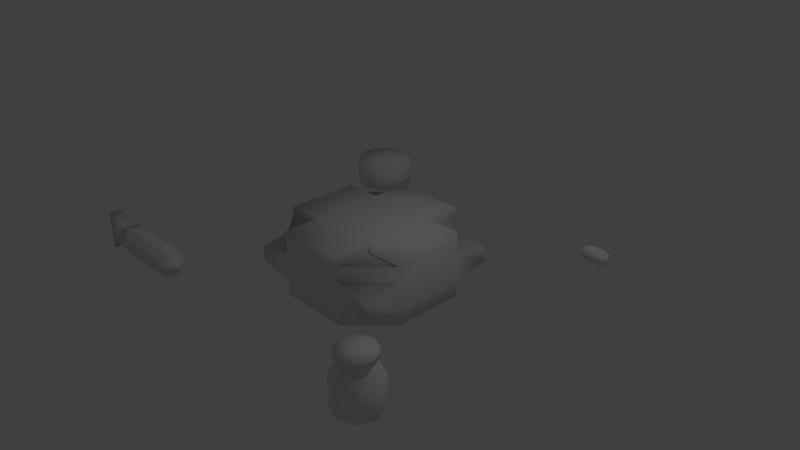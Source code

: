 # Source: Medical.blend  (saved by Blender 2.76.0; exported with 4.5.12 LTS)
import bpy
from mathutils import Matrix  # noqa: F401  (used for matrix-valued properties, if any)

bpy.ops.wm.read_factory_settings(use_empty=True)
scene = bpy.context.scene
scene.name = 'Scene'

# ---- collections
col_collection_1 = bpy.data.collections.new('Collection 1'); scene.collection.children.link(col_collection_1)
col_collection_2 = bpy.data.collections.new('Collection 2'); scene.collection.children.link(col_collection_2)
col_collection_3 = bpy.data.collections.new('Collection 3'); scene.collection.children.link(col_collection_3)
col_collection_11 = bpy.data.collections.new('Collection 11'); scene.collection.children.link(col_collection_11)
col_collection_12 = bpy.data.collections.new('Collection 12'); scene.collection.children.link(col_collection_12)

# ---- materials (node trees are filled in below, after node groups)
mat_medicbox = bpy.data.materials.new('MedicBox')
mat_medicbox.alpha_threshold = 0.0
mat_medicbox.use_transparent_shadow = False
mat_medicbox.roughness = 0.5
mat_medicbox.specular_intensity = 0.0
mat_medicbox.line_color = (0.0, 0.0, 0.0, 1.0)
mat_gauze = bpy.data.materials.new('Gauze')
mat_gauze.alpha_threshold = 0.0
mat_gauze.use_transparent_shadow = False
mat_gauze.roughness = 0.5
mat_gauze.specular_intensity = 0.0
mat_gauze.line_color = (0.0, 0.0, 0.0, 1.0)
mat_pillbottle = bpy.data.materials.new('PillBottle')
mat_pillbottle.alpha_threshold = 0.0
mat_pillbottle.use_transparent_shadow = False
mat_pillbottle.roughness = 0.5
mat_pillbottle.specular_intensity = 0.0
mat_pillbottle.line_color = (0.0, 0.0, 0.0, 1.0)
mat_syringe = bpy.data.materials.new('Syringe')
mat_syringe.alpha_threshold = 0.0
mat_syringe.use_transparent_shadow = False
mat_syringe.roughness = 0.5
mat_syringe.specular_intensity = 0.0
mat_syringe.line_color = (0.0, 0.0, 0.0, 1.0)
mat_pill = bpy.data.materials.new('Pill')
mat_pill.alpha_threshold = 0.0
mat_pill.use_transparent_shadow = False
mat_pill.roughness = 0.5
mat_pill.specular_intensity = 0.0
mat_pill.line_color = (0.0, 0.0, 0.0, 1.0)

# ---- material node trees

# ---- world
world_world = bpy.data.worlds.new('World'); scene.world = world_world
world_world.color = (0.05088, 0.05088, 0.05088)
world_world.use_sun_shadow = False
world_world.sun_shadow_jitter_overblur = 0.0
world_world.cycles.sampling_method = 'MANUAL'
world_world.cycles.sample_map_resolution = 256

# ---- cameras
cam_camera = bpy.data.cameras.new('Camera')
cam_camera.clip_end = 100.0
cam_camera.lens = 35.0
cam_camera.sensor_width = 32.0
cam_camera.sensor_height = 18.0
cam_camera.ortho_scale = 7.314
cam_camera.dof.focus_distance = 0.0
cam_camera.dof.aperture_fstop = 128.0

# ---- lights
light_lamp = bpy.data.lights.new('Lamp', 'POINT')
light_lamp.transmission_factor = 0.0
light_lamp.cutoff_distance = 30.0
light_lamp.energy = 100.0
light_lamp.shadow_buffer_clip_start = 1.001
light_lamp.shadow_soft_size = 0.1
light_lamp.shadow_maximum_resolution = 0.006
light_lamp.use_absolute_resolution = True
light_lamp.cycles.use_multiple_importance_sampling = False

# ---- meshes
me_medicalbox = bpy.data.meshes.new('MedicalBox')
me_medicalbox.from_pydata([(-1.0, -0.5, -0.2), (1.0, -0.5, -0.2), (-1.0, 0.5, -0.2), (1.0, 0.5, -0.2), (0.5, 1.0, 0.4), (-0.5, -1.0, -0.2), (0.5, -1.0, 0.4), (-0.5, 1.0, -0.2), (-1.0, 0.5, 0.2), (-1.0, -0.5, -0.4), (0.5, -1.0, -0.2), (0.5, -0.5, 0.4), (-0.5, 0.5, 0.4), (0.5, 0.5, 0.4), (-0.5, 1.0, 0.4), (-0.5, -0.5, 0.4), (0.5, 1.0, -0.2), (-0.5, -1.0, 0.4), (1.0, -0.5, 0.2), (1.0, 0.5, 0.4), (0.5, -1.0, 0.2), (1.0, 0.5, 0.2), (-1.0, 0.5, 0.4), (1.0, -0.5, 0.4), (-1.0, -0.5, 0.4), (1.0, -0.5, -0.4), (-1.0, 0.5, -0.4), (1.0, 0.5, -0.4), (-0.5, -1.0, -0.4), (-0.5, 1.0, -0.4), (-0.5, 0.5, -0.4), (0.5, -1.0, -0.4), (0.5, 1.0, -0.4), (-0.5, -0.5, -0.4), (0.5, 0.5, -0.4), (0.5, -0.5, -0.4), (0.5, 1.0, 0.2), (-0.5, 1.0, 0.2), (-1.0, -0.5, 0.2), (-0.5, -1.0, 0.2), (1.0, -1.0, -0.1), (-1.0, 1.0, 0.1), (1.0, -1.0, 0.1), (-1.0, -1.0, -0.1), (0.5, -0.5, 0.5), (-1.0, -1.0, 0.1), (-1.0, 1.0, -0.1), (1.0, 1.0, 0.1), (1.0, 1.0, -0.1), (1.0, -0.5, 0.5), (-0.5, 0.5, 0.5), (-0.5, 1.0, 0.5), (-1.0, 0.5, 0.5), (-0.5, -0.5, 0.5), (0.5, -1.0, 0.5), (0.5, 0.5, 0.5), (-0.5, -1.0, 0.5), (1.0, 0.5, 0.5), (0.5, 1.0, 0.5), (-1.0, -0.5, 0.5)], [], [(21, 36, 4, 19), (18, 21, 19, 23), (20, 18, 23, 6), (5, 10, 20, 39), (10, 5, 28, 31), (0, 2, 26, 9), (16, 3, 27, 32), (3, 1, 25, 27), (1, 10, 31, 25), (37, 8, 22, 14), (2, 7, 29, 26), (7, 16, 32, 29), (36, 37, 14, 4), (38, 39, 17, 24), (6, 23, 11), (14, 12, 50, 51), (13, 19, 4), (15, 17, 56, 53), (5, 0, 9, 28), (4, 14, 51, 58), (24, 17, 15), (24, 15, 53, 59), (17, 6, 54, 56), (22, 12, 14), (8, 38, 24, 22), (39, 20, 6, 17), (26, 29, 30), (33, 30, 34, 35), (28, 33, 35, 31), (9, 33, 28), (9, 26, 30, 33), (35, 34, 27, 25), (34, 32, 27), (30, 29, 32, 34), (31, 35, 25), (2, 0, 38, 8), (37, 7, 46, 41), (16, 7, 37, 36), (36, 21, 47), (53, 44, 55, 50), (1, 3, 21, 18), (56, 54, 44, 53), (1, 18, 42, 40), (10, 1, 40), (59, 53, 50, 52), (20, 10, 40, 42), (18, 20, 42), (44, 49, 57, 55), (50, 55, 58, 51), (0, 5, 43), (38, 0, 43, 45), (39, 38, 45), (5, 39, 45, 43), (2, 8, 41, 46), (8, 37, 41), (7, 2, 46), (21, 3, 48, 47), (3, 16, 48), (16, 36, 47, 48), (23, 19, 57, 49), (19, 13, 55, 57), (11, 23, 49, 44), (6, 11, 44, 54), (13, 4, 58, 55), (22, 24, 59, 52), (12, 22, 52, 50)])
me_medicalbox.polygons.foreach_set('use_smooth', [True] * 66)
_uv = me_medicalbox.uv_layers.new(name='UVMap')
_uv.uv.foreach_set('vector', [0.7281, 0.224, 0.8173, 0.2244, 0.8176, 0.2704, 0.7275, 0.2694, 0.5904, 0.2237, 0.7281, 0.224, 0.7275, 0.2694, 0.5901, 0.2687, 0.5012, 0.2214, 0.5904, 0.2237, 0.5901, 0.2687, 0.5005, 0.2666, 0.3647, 0.1205, 0.5025, 0.121, 0.5012, 0.2214, 0.3633, 0.2208, 0.5025, 0.121, 0.3647, 0.1205, 0.3654, 0.07523, 0.5028, 0.07601, 0.2755, 0.1183, 0.1378, 0.1195, 0.1381, 0.07323, 0.2758, 0.07322, 0.8178, 0.1251, 0.7295, 0.1236, 0.7297, 0.07886, 0.8185, 0.08115, 0.7295, 0.1236, 0.5917, 0.1234, 0.5924, 0.0781, 0.7297, 0.07886, 0.5917, 0.1234, 0.5025, 0.121, 0.5028, 0.07601, 0.5924, 0.0781, 0.05046, 0.2187, 0.137, 0.2189, 0.1366, 0.263, 0.05009, 0.2594, 0.1378, 0.1195, 0.05081, 0.1192, 0.05051, 0.07514, 0.1381, 0.07323, 0.9484, 0.1274, 0.8178, 0.1251, 0.8185, 0.08115, 0.9486, 0.08466, 0.8173, 0.2244, 0.9491, 0.2163, 0.9499, 0.2634, 0.8176, 0.2704, 0.2742, 0.2186, 0.3633, 0.2208, 0.3631, 0.2659, 0.2735, 0.2637, 0.5005, 0.2666, 0.5901, 0.2687, 0.5447, 0.3473, 0.1747, 0.933, 0.1203, 0.8684, 0.1338, 0.8529, 0.1816, 0.9167, 0.7723, 0.3499, 0.7275, 0.2694, 0.8176, 0.2704, 0.09566, 0.6111, 0.1607, 0.5046, 0.1709, 0.5183, 0.1171, 0.6304, 0.3647, 0.1205, 0.2755, 0.1183, 0.2758, 0.07322, 0.3654, 0.07523, 0.3122, 0.933, 0.1747, 0.933, 0.1816, 0.9167, 0.302, 0.9193, 0.2735, 0.2637, 0.3631, 0.2659, 0.3177, 0.3444, 0.006728, 0.6876, 0.09566, 0.6111, 0.1171, 0.6304, 0.02741, 0.6953, 0.1607, 0.5046, 0.2982, 0.5046, 0.2913, 0.5209, 0.1709, 0.5183, 0.1366, 0.263, 0.09235, 0.3381, 0.05009, 0.2594, 0.137, 0.2189, 0.2742, 0.2186, 0.2735, 0.2637, 0.1366, 0.263, 0.3633, 0.2208, 0.5012, 0.2214, 0.5005, 0.2666, 0.3631, 0.2659, 0.8118, 0.5689, 0.9126, 0.6697, 0.8118, 0.6697, 0.6101, 0.6697, 0.8118, 0.6697, 0.8118, 0.8714, 0.6101, 0.8714, 0.5093, 0.6697, 0.6101, 0.6697, 0.6101, 0.8714, 0.5093, 0.8714, 0.6101, 0.5689, 0.6101, 0.6697, 0.5093, 0.6697, 0.6101, 0.5689, 0.8118, 0.5689, 0.8118, 0.6697, 0.6101, 0.6697, 0.6101, 0.8714, 0.8118, 0.8714, 0.8118, 0.9722, 0.6101, 0.9722, 0.8118, 0.8714, 0.9126, 0.8714, 0.8118, 0.9722, 0.8118, 0.6697, 0.9126, 0.6697, 0.9126, 0.8714, 0.8118, 0.8714, 0.5093, 0.8714, 0.6101, 0.8714, 0.6101, 0.9722, 0.1378, 0.1195, 0.2755, 0.1183, 0.2742, 0.2186, 0.137, 0.2189, 0.05046, 0.2187, 0.05081, 0.1192, 0.09529, 0.1575, 0.09195, 0.1801, 0.8178, 0.1251, 0.9484, 0.1274, 0.9491, 0.2163, 0.8173, 0.2244, 0.8173, 0.2244, 0.7281, 0.224, 0.7717, 0.1853, 0.1171, 0.6304, 0.3391, 0.5847, 0.3558, 0.8072, 0.1338, 0.8529, 0.5917, 0.1234, 0.7295, 0.1236, 0.7281, 0.224, 0.5904, 0.2237, 0.1709, 0.5183, 0.2913, 0.5209, 0.3391, 0.5847, 0.1171, 0.6304, 0.5917, 0.1234, 0.5904, 0.2237, 0.5448, 0.1835, 0.5481, 0.1612, 0.5025, 0.121, 0.5917, 0.1234, 0.5481, 0.1612, 0.02741, 0.6953, 0.1171, 0.6304, 0.1338, 0.8529, 0.05449, 0.8162, 0.5012, 0.2214, 0.5025, 0.121, 0.5481, 0.1612, 0.5448, 0.1835, 0.5904, 0.2237, 0.5012, 0.2214, 0.5448, 0.1835, 0.3391, 0.5847, 0.4184, 0.6214, 0.4455, 0.7423, 0.3558, 0.8072, 0.1338, 0.8529, 0.3558, 0.8072, 0.302, 0.9193, 0.1816, 0.9167, 0.2755, 0.1183, 0.3647, 0.1205, 0.3211, 0.1584, 0.2742, 0.2186, 0.2755, 0.1183, 0.3211, 0.1584, 0.3177, 0.1807, 0.3633, 0.2208, 0.2742, 0.2186, 0.3177, 0.1807, 0.3647, 0.1205, 0.3633, 0.2208, 0.3177, 0.1807, 0.3211, 0.1584, 0.1378, 0.1195, 0.137, 0.2189, 0.09195, 0.1801, 0.09529, 0.1575, 0.137, 0.2189, 0.05046, 0.2187, 0.09195, 0.1801, 0.05081, 0.1192, 0.1378, 0.1195, 0.09529, 0.1575, 0.7281, 0.224, 0.7295, 0.1236, 0.775, 0.1631, 0.7717, 0.1853, 0.7295, 0.1236, 0.8178, 0.1251, 0.775, 0.1631, 0.8178, 0.1251, 0.8173, 0.2244, 0.7717, 0.1853, 0.775, 0.1631, 0.4299, 0.6116, 0.4662, 0.75, 0.4455, 0.7423, 0.4184, 0.6214, 0.4662, 0.75, 0.3773, 0.8265, 0.3558, 0.8072, 0.4455, 0.7423, 0.3527, 0.5692, 0.4299, 0.6116, 0.4184, 0.6214, 0.3391, 0.5847, 0.2982, 0.5046, 0.3527, 0.5692, 0.3391, 0.5847, 0.2913, 0.5209, 0.3773, 0.8265, 0.3122, 0.933, 0.302, 0.9193, 0.3558, 0.8072, 0.04299, 0.826, 0.006728, 0.6876, 0.02741, 0.6953, 0.05449, 0.8162, 0.1203, 0.8684, 0.04299, 0.826, 0.05449, 0.8162, 0.1338, 0.8529])
me_medicalbox.materials.append(mat_medicbox)
me_medicalbox.use_remesh_preserve_volume = False
me_medicalbox.use_remesh_preserve_attributes = False
me_medicalbox.use_mirror_vertex_groups = False
me_medicalbox.update()
me_gauze = bpy.data.meshes.new('Gauze')
me_gauze.from_pydata([(0.4, 0.0, 0.0), (0.28, 0.28, 0.0), (0.0, 0.4, 0.0), (-0.28, 0.28, 0.0), (-0.4, 0.0, 0.0), (-0.28, -0.28, 0.0), (0.0, -0.4, 0.0), (0.28, -0.28, 0.0), (0.4, 0.0, 0.2), (0.28, 0.28, 0.2), (0.0, 0.4, 0.2), (-0.28, 0.28, 0.2), (-0.4, 0.0, 0.2), (-0.28, -0.28, 0.2), (0.0, -0.4, 0.2), (0.28, -0.28, 0.2), (0.4, 0.0, -0.2), (0.28, 0.28, -0.2), (0.0, 0.4, -0.2), (-0.28, 0.28, -0.2), (-0.4, 0.0, -0.2), (-0.28, -0.28, -0.2), (0.0, -0.4, -0.2), (0.28, -0.28, -0.2), (0.0, 0.0, -0.2), (0.0, 0.0, 0.2), (0.15, 0.39, 0.2), (0.3, 0.3, -0.2), (0.15, 0.39, -0.2), (0.3, 0.3, 0.2), (0.15, 0.39, 0.0), (0.3, 0.3, 0.0)], [], [(4, 12, 11, 3), (2, 10, 9, 1), (7, 15, 14, 6), (5, 13, 12, 4), (3, 11, 10, 2), (0, 8, 15, 7), (6, 14, 13, 5), (3, 19, 20, 4), (1, 17, 18, 2), (6, 22, 23, 7), (4, 20, 21, 5), (2, 18, 19, 3), (7, 23, 16, 0), (5, 21, 22, 6), (8, 29, 9), (9, 26, 30, 1), (31, 29, 8, 0), (1, 30, 28, 17), (0, 16, 27, 31), (18, 24, 19), (16, 24, 17), (23, 24, 16), (21, 24, 22), (19, 24, 20), (17, 24, 18), (22, 24, 23), (20, 24, 21), (9, 25, 8), (11, 25, 10), (13, 25, 12), (15, 25, 14), (10, 25, 9), (12, 25, 11), (14, 25, 13), (8, 25, 15), (17, 27, 16), (17, 28, 27), (29, 26, 9), (31, 30, 26, 29), (27, 28, 30, 31)])
me_gauze.polygons.foreach_set('use_smooth', [True] * 40)
_uv = me_gauze.uv_layers.new(name='UVMap')
_uv.uv.foreach_set('vector', [0.3444, 0.3217, 0.3444, 0.4147, 0.2463, 0.4147, 0.2463, 0.3217, 0.1482, 0.3217, 0.1482, 0.4147, 0.05008, 0.4147, 0.05008, 0.3217, 0.6388, 0.3217, 0.6388, 0.4147, 0.5407, 0.4147, 0.5407, 0.3217, 0.4425, 0.3217, 0.4425, 0.4147, 0.3444, 0.4147, 0.3444, 0.3217, 0.2463, 0.3217, 0.2463, 0.4147, 0.1482, 0.4147, 0.1482, 0.3217, 0.7369, 0.3217, 0.7369, 0.4147, 0.6388, 0.4147, 0.6388, 0.3217, 0.5407, 0.3217, 0.5407, 0.4147, 0.4425, 0.4147, 0.4425, 0.3217, 0.2463, 0.3217, 0.2463, 0.2286, 0.3444, 0.2286, 0.3444, 0.3217, 0.05008, 0.3217, 0.05008, 0.2286, 0.1482, 0.2286, 0.1482, 0.3217, 0.5407, 0.3217, 0.5407, 0.2286, 0.6388, 0.2286, 0.6388, 0.3217, 0.3444, 0.3217, 0.3444, 0.2286, 0.4425, 0.2286, 0.4425, 0.3217, 0.1482, 0.3217, 0.1482, 0.2286, 0.2463, 0.2286, 0.2463, 0.3217, 0.6388, 0.3217, 0.6388, 0.2286, 0.7369, 0.2286, 0.7369, 0.3217, 0.4425, 0.3217, 0.4425, 0.2286, 0.5407, 0.2286, 0.5407, 0.3217, 0.7216, 0.7401, 0.5972, 0.8715, 0.5917, 0.8563, 0.9499, 0.4147, 0.8951, 0.4147, 0.8951, 0.3217, 0.9499, 0.3217, 0.8387, 0.3217, 0.8387, 0.4147, 0.7369, 0.4147, 0.7369, 0.3217, 0.9499, 0.3217, 0.8951, 0.3217, 0.8951, 0.2286, 0.9499, 0.2286, 0.7369, 0.3217, 0.7369, 0.2286, 0.8387, 0.2286, 0.8387, 0.3217, 0.4174, 0.8509, 0.5142, 0.6434, 0.3012, 0.7209, 0.7216, 0.7401, 0.5142, 0.6434, 0.5917, 0.8563, 0.7271, 0.5659, 0.5142, 0.6434, 0.7216, 0.7401, 0.4367, 0.4304, 0.5142, 0.6434, 0.6109, 0.4359, 0.3012, 0.7209, 0.5142, 0.6434, 0.3067, 0.5466, 0.5917, 0.8563, 0.5142, 0.6434, 0.4174, 0.8509, 0.6109, 0.4359, 0.5142, 0.6434, 0.7271, 0.5659, 0.3067, 0.5466, 0.5142, 0.6434, 0.4367, 0.4304, 0.5917, 0.8563, 0.5142, 0.6434, 0.7216, 0.7401, 0.3012, 0.7209, 0.5142, 0.6434, 0.4174, 0.8509, 0.4367, 0.4304, 0.5142, 0.6434, 0.3067, 0.5466, 0.7271, 0.5659, 0.5142, 0.6434, 0.6109, 0.4359, 0.4174, 0.8509, 0.5142, 0.6434, 0.5917, 0.8563, 0.3067, 0.5466, 0.5142, 0.6434, 0.3012, 0.7209, 0.6109, 0.4359, 0.5142, 0.6434, 0.4367, 0.4304, 0.7216, 0.7401, 0.5142, 0.6434, 0.7271, 0.5659, 0.5917, 0.8563, 0.5972, 0.8715, 0.7216, 0.7401, 0.5917, 0.8563, 0.4976, 0.882, 0.5972, 0.8715, 0.5972, 0.8715, 0.4976, 0.882, 0.5917, 0.8563, 0.8387, 0.3217, 0.8951, 0.3217, 0.8951, 0.4147, 0.8387, 0.4147, 0.8387, 0.2286, 0.8951, 0.2286, 0.8951, 0.3217, 0.8387, 0.3217])
me_gauze.materials.append(mat_gauze)
me_gauze.use_remesh_preserve_volume = False
me_gauze.use_remesh_preserve_attributes = False
me_gauze.use_mirror_vertex_groups = False
me_gauze.update()
me_pillbottle = bpy.data.meshes.new('PillBottle')
me_pillbottle.from_pydata([(-0.3, 0.0, 0.0), (-0.3, 0.0, 0.2), (-0.3, 0.0, -0.2), (-0.2, 0.0, -0.3), (0.0, 0.0, -0.3), (-0.2, 0.0, 0.3), (-0.2, 0.0, 0.4), (-0.24, 0.0, 0.4), (-0.24, 0.0, 0.5), (-2.98e-08, 0.0, 0.5), (-0.2121, -0.2121, 0.0), (-0.2121, -0.2121, 0.2), (-0.2121, -0.2121, -0.2), (-0.1414, -0.1414, -0.3), (-0.1414, -0.1414, 0.3), (-0.1414, -0.1414, 0.4), (-0.1697, -0.1697, 0.4), (-0.1697, -0.1697, 0.5), (1.311e-08, -0.3, 0.0), (1.311e-08, -0.3, 0.2), (1.311e-08, -0.3, -0.2), (8.742e-09, -0.2, -0.3), (8.742e-09, -0.2, 0.3), (8.742e-09, -0.2, 0.4), (1.049e-08, -0.24, 0.4), (1.049e-08, -0.24, 0.5), (0.2121, -0.2121, 0.0), (0.2121, -0.2121, 0.2), (0.2121, -0.2121, -0.2), (0.1414, -0.1414, -0.3), (0.1414, -0.1414, 0.3), (0.1414, -0.1414, 0.4), (0.1697, -0.1697, 0.4), (0.1697, -0.1697, 0.5), (0.3, 2.623e-08, 0.0), (0.3, 2.623e-08, 0.2), (0.3, 2.623e-08, -0.2), (0.2, 1.748e-08, -0.3), (0.2, 1.748e-08, 0.3), (0.2, 1.748e-08, 0.4), (0.24, 2.098e-08, 0.4), (0.24, 2.098e-08, 0.5), (0.2121, 0.2121, 0.0), (0.2121, 0.2121, 0.2), (0.2121, 0.2121, -0.2), (0.1414, 0.1414, -0.3), (0.1414, 0.1414, 0.3), (0.1414, 0.1414, 0.4), (0.1697, 0.1697, 0.4), (0.1697, 0.1697, 0.5), (-3.577e-09, 0.3, 0.0), (-3.577e-09, 0.3, 0.2), (-3.577e-09, 0.3, -0.2), (-2.385e-09, 0.2, -0.3), (-2.385e-09, 0.2, 0.3), (-2.385e-09, 0.2, 0.4), (-2.862e-09, 0.24, 0.4), (-2.862e-09, 0.24, 0.5), (-0.2121, 0.2121, 0.0), (-0.2121, 0.2121, 0.2), (-0.2121, 0.2121, -0.2), (-0.1414, 0.1414, -0.3), (-0.1414, 0.1414, 0.3), (-0.1414, 0.1414, 0.4), (-0.1697, 0.1697, 0.4), (-0.1697, 0.1697, 0.5)], [], [(1, 0, 10, 11), (11, 10, 18, 19), (19, 18, 26, 27), (27, 26, 34, 35), (35, 34, 42, 43), (43, 42, 50, 51), (51, 50, 58, 59), (59, 58, 0, 1), (0, 2, 12, 10), (10, 12, 20, 18), (18, 20, 28, 26), (26, 28, 36, 34), (34, 36, 44, 42), (42, 44, 52, 50), (50, 52, 60, 58), (58, 60, 2, 0), (2, 3, 13, 12), (12, 13, 21, 20), (20, 21, 29, 28), (28, 29, 37, 36), (36, 37, 45, 44), (44, 45, 53, 52), (52, 53, 61, 60), (60, 61, 3, 2), (5, 1, 11, 14), (14, 11, 19, 22), (22, 19, 27, 30), (30, 27, 35, 38), (38, 35, 43, 46), (46, 43, 51, 54), (54, 51, 59, 62), (62, 59, 1, 5), (6, 5, 14, 15), (15, 14, 22, 23), (23, 22, 30, 31), (31, 30, 38, 39), (39, 38, 46, 47), (47, 46, 54, 55), (55, 54, 62, 63), (63, 62, 5, 6), (7, 6, 15, 16), (16, 15, 23, 24), (24, 23, 31, 32), (32, 31, 39, 40), (40, 39, 47, 48), (48, 47, 55, 56), (56, 55, 63, 64), (64, 63, 6, 7), (8, 7, 16, 17), (17, 16, 24, 25), (25, 24, 32, 33), (33, 32, 40, 41), (41, 40, 48, 49), (49, 48, 56, 57), (57, 56, 64, 65), (65, 64, 7, 8), (3, 4, 13), (13, 4, 21), (21, 4, 29), (29, 4, 37), (37, 4, 45), (45, 4, 53), (53, 4, 61), (61, 4, 3), (9, 8, 17), (9, 17, 25), (9, 25, 33), (9, 33, 41), (9, 41, 49), (9, 49, 57), (9, 57, 65), (9, 65, 8)])
me_pillbottle.polygons.foreach_set('use_smooth', [True] * 72)
_uv = me_pillbottle.uv_layers.new(name='UVMap')
_uv.uv.foreach_set('vector', [0.01957, 0.3386, 0.01961, 0.234, 0.1397, 0.234, 0.1397, 0.3386, 0.1397, 0.3386, 0.1397, 0.234, 0.2598, 0.2341, 0.2598, 0.3387, 0.2598, 0.3387, 0.2598, 0.2341, 0.3799, 0.2341, 0.3799, 0.3387, 0.3799, 0.3387, 0.3799, 0.2341, 0.5, 0.2342, 0.5, 0.3388, 0.5, 0.3388, 0.5, 0.2342, 0.6201, 0.2342, 0.6201, 0.3388, 0.6201, 0.3388, 0.6201, 0.2342, 0.7402, 0.2342, 0.7402, 0.3389, 0.7402, 0.3389, 0.7402, 0.2342, 0.8603, 0.2343, 0.8603, 0.3389, 0.8603, 0.3389, 0.8603, 0.2343, 0.9804, 0.2343, 0.9804, 0.3389, 0.01961, 0.234, 0.01964, 0.1294, 0.1397, 0.1294, 0.1397, 0.234, 0.1397, 0.234, 0.1397, 0.1294, 0.2598, 0.1295, 0.2598, 0.2341, 0.2598, 0.2341, 0.2598, 0.1295, 0.3799, 0.1295, 0.3799, 0.2341, 0.3799, 0.2341, 0.3799, 0.1295, 0.5, 0.1295, 0.5, 0.2342, 0.5, 0.2342, 0.5, 0.1295, 0.6201, 0.1296, 0.6201, 0.2342, 0.6201, 0.2342, 0.6201, 0.1296, 0.7402, 0.1296, 0.7402, 0.2342, 0.7402, 0.2342, 0.7402, 0.1296, 0.8603, 0.1297, 0.8603, 0.2343, 0.8603, 0.2343, 0.8603, 0.1297, 0.9804, 0.1297, 0.9804, 0.2343, 0.08949, 0.6958, 0.1632, 0.7293, 0.1653, 0.8078, 0.08949, 0.8363, 0.08949, 0.8363, 0.1653, 0.8078, 0.2223, 0.8619, 0.1888, 0.9356, 0.1888, 0.9356, 0.2223, 0.8619, 0.3008, 0.8598, 0.3292, 0.9356, 0.3292, 0.9356, 0.3008, 0.8598, 0.3548, 0.8028, 0.4285, 0.8363, 0.4285, 0.8363, 0.3548, 0.8028, 0.3527, 0.7243, 0.4285, 0.6958, 0.4285, 0.6958, 0.3527, 0.7243, 0.2957, 0.6703, 0.3292, 0.5965, 0.3292, 0.5965, 0.2957, 0.6703, 0.2172, 0.6724, 0.1888, 0.5965, 0.1888, 0.5965, 0.2172, 0.6724, 0.1632, 0.7293, 0.08949, 0.6958, 0.894, 0.4998, 0.9137, 0.5478, 0.8296, 0.5631, 0.8198, 0.4999, 0.8198, 0.4999, 0.8296, 0.5631, 0.7385, 0.5678, 0.7313, 0.4969, 0.7313, 0.4969, 0.7385, 0.5678, 0.6441, 0.5695, 0.6375, 0.4951, 0.6375, 0.4951, 0.6441, 0.5695, 0.5474, 0.5704, 0.5409, 0.494, 0.5409, 0.494, 0.5474, 0.5704, 0.4487, 0.5713, 0.4424, 0.4931, 0.4424, 0.4931, 0.4487, 0.5713, 0.3472, 0.5713, 0.3433, 0.4913, 0.3433, 0.4913, 0.3472, 0.5713, 0.2402, 0.5663, 0.2467, 0.4857, 0.2467, 0.4857, 0.2402, 0.5663, 0.1251, 0.5364, 0.1621, 0.4731, 0.8999, 0.4605, 0.894, 0.4998, 0.8198, 0.4999, 0.8205, 0.4435, 0.8205, 0.4435, 0.8198, 0.4999, 0.7313, 0.4969, 0.7304, 0.4373, 0.7304, 0.4373, 0.7313, 0.4969, 0.6375, 0.4951, 0.6359, 0.4342, 0.6359, 0.4342, 0.6375, 0.4951, 0.5409, 0.494, 0.5388, 0.4321, 0.5388, 0.4321, 0.5409, 0.494, 0.4424, 0.4931, 0.4403, 0.4304, 0.4403, 0.4304, 0.4424, 0.4931, 0.3433, 0.4913, 0.3417, 0.4282, 0.3417, 0.4282, 0.3433, 0.4913, 0.2467, 0.4857, 0.2473, 0.4247, 0.2473, 0.4247, 0.2467, 0.4857, 0.1621, 0.4731, 0.1651, 0.4297, 0.9129, 0.442, 0.8999, 0.4605, 0.8205, 0.4435, 0.8227, 0.4224, 0.8227, 0.4224, 0.8205, 0.4435, 0.7304, 0.4373, 0.7308, 0.416, 0.7308, 0.416, 0.7304, 0.4373, 0.6359, 0.4342, 0.6358, 0.4122, 0.6358, 0.4122, 0.6359, 0.4342, 0.5388, 0.4321, 0.5385, 0.4097, 0.5385, 0.4097, 0.5388, 0.4321, 0.4403, 0.4304, 0.4399, 0.4078, 0.4399, 0.4078, 0.4403, 0.4304, 0.3417, 0.4282, 0.3412, 0.406, 0.3412, 0.406, 0.3417, 0.4282, 0.2473, 0.4247, 0.2462, 0.4053, 0.2462, 0.4053, 0.2473, 0.4247, 0.1651, 0.4297, 0.1567, 0.4138, 0.9232, 0.392, 0.9129, 0.442, 0.8227, 0.4224, 0.8313, 0.3732, 0.8313, 0.3732, 0.8227, 0.4224, 0.7308, 0.416, 0.7364, 0.363, 0.7364, 0.363, 0.7308, 0.416, 0.6358, 0.4122, 0.6396, 0.3578, 0.6396, 0.3578, 0.6358, 0.4122, 0.5385, 0.4097, 0.5416, 0.3545, 0.5416, 0.3545, 0.5385, 0.4097, 0.4399, 0.4078, 0.4425, 0.3523, 0.4425, 0.3523, 0.4399, 0.4078, 0.3412, 0.406, 0.3433, 0.3513, 0.3433, 0.3513, 0.3412, 0.406, 0.2462, 0.4053, 0.2463, 0.3523, 0.2463, 0.3523, 0.2462, 0.4053, 0.1567, 0.4138, 0.1515, 0.3587, 0.1632, 0.7293, 0.259, 0.7661, 0.1653, 0.8078, 0.1653, 0.8078, 0.259, 0.7661, 0.2223, 0.8619, 0.2223, 0.8619, 0.259, 0.7661, 0.3008, 0.8598, 0.3008, 0.8598, 0.259, 0.7661, 0.3548, 0.8028, 0.3548, 0.8028, 0.259, 0.7661, 0.3527, 0.7243, 0.3527, 0.7243, 0.259, 0.7661, 0.2957, 0.6703, 0.2957, 0.6703, 0.259, 0.7661, 0.2172, 0.6724, 0.2172, 0.6724, 0.259, 0.7661, 0.1632, 0.7293, 0.8351, 0.8094, 0.7145, 0.8594, 0.7145, 0.7595, 0.8351, 0.8094, 0.7145, 0.7595, 0.7852, 0.6888, 0.8351, 0.8094, 0.7852, 0.6888, 0.8851, 0.6888, 0.8351, 0.8094, 0.8851, 0.6888, 0.9558, 0.7595, 0.8351, 0.8094, 0.9558, 0.7595, 0.9558, 0.8594, 0.8351, 0.8094, 0.9558, 0.8594, 0.8851, 0.9301, 0.8351, 0.8094, 0.8851, 0.9301, 0.7852, 0.9301, 0.8351, 0.8094, 0.7852, 0.9301, 0.7145, 0.8594])
me_pillbottle.materials.append(mat_pillbottle)
me_pillbottle.use_remesh_preserve_volume = False
me_pillbottle.use_remesh_preserve_attributes = False
me_pillbottle.use_mirror_vertex_groups = False
me_pillbottle.update()
me_syringe = bpy.data.meshes.new('Syringe')
me_syringe.from_pydata([(-0.6, -0.2, 0.0), (-0.6, 0.2, 0.0), (0.4, 0.2, 0.0), (-1.0, -0.1, 0.0), (-1.0, 0.1, 0.0), (-1.0, 0.0, 0.0), (-0.5, -0.1, 0.0), (0.5, 0.1, 0.0), (-0.5, 0.1, 0.0), (0.5, -0.1, 0.0), (0.6, 0.02, 0.0), (0.6, -0.02, 0.0), (0.9, 0.02, 0.0), (0.9, -0.02, 0.0), (1.0, 0.0, 0.0), (-0.5, 0.2, 0.0), (-0.5, -0.2, 0.0), (-0.9, 0.1, 0.0), (-0.9, -0.1, 0.0), (-0.6, -0.1, -0.1732), (0.4, -0.1, -0.1732), (-0.6, 0.1, 0.1732), (0.4, 0.1, 0.1732), (-1.0, -0.1, -0.2598), (-1.0, 0.1, 0.2598), (-0.5, -0.05, -0.0866), (0.5, 0.05, 0.0866), (-1.0, -0.05, -0.0866), (-0.5, 0.05, 0.0866), (0.5, -0.05, -0.0866), (-1.0, 0.05, 0.0866), (0.6, 0.01, 0.01732), (0.6, -0.01, -0.01732), (0.9, 0.01, 0.01732), (0.9, -0.01, -0.01732), (-0.5, 0.1, 0.1732), (-0.5, -0.1, -0.1732), (-0.9, 0.05, 0.0866), (-0.9, -0.05, -0.0866), (-0.6, -0.1, 0.1732), (0.4, -0.1, 0.1732), (-1.0, -0.1, 0.2598), (0.5, -0.05, 0.0866), (-1.0, 0.05, -0.0866), (-0.5, -0.05, 0.0866), (0.5, 0.05, -0.0866), (-1.0, -0.05, 0.0866), (0.6, -0.01, 0.01732), (0.6, 0.01, -0.01732), (0.9, -0.01, 0.01732), (0.9, 0.01, -0.01732), (-0.5, -0.1, 0.1732), (-0.9, -0.05, 0.0866), (-0.9, 0.05, -0.0866), (0.4, -0.2, -1.748e-08), (-0.6, 0.1, -0.1732), (0.4, 0.1, -0.1732), (-1.0, 0.1, -0.2598), (-0.5, 0.05, -0.0866), (-0.5, 0.1, -0.1732)], [], [(6, 25, 19, 0), (7, 2, 22, 26), (26, 22, 40, 42), (15, 1, 21, 35), (35, 21, 39, 51), (59, 55, 1, 15), (43, 5, 4), (17, 4, 24, 37), (37, 24, 41, 52), (1, 8, 28, 21), (21, 28, 44, 39), (55, 58, 8, 1), (24, 30, 46, 41), (10, 7, 26, 31), (31, 26, 42, 47), (9, 29, 32, 11), (29, 45, 48, 32), (12, 10, 31, 33), (33, 31, 47, 49), (11, 32, 34, 13), (32, 48, 50, 34), (18, 38, 25, 6), (8, 17, 37, 28), (28, 37, 52, 44), (2, 15, 35, 22), (22, 35, 51, 40), (56, 59, 15, 2), (0, 19, 36, 16), (3, 23, 38, 18), (25, 58, 55, 19), (44, 6, 0, 39), (16, 36, 20, 54), (36, 59, 56, 20), (51, 16, 54, 40), (42, 40, 54, 9), (9, 54, 20, 29), (29, 20, 56, 45), (45, 56, 2, 7), (51, 39, 0, 16), (36, 19, 55, 59), (27, 43, 57, 23), (4, 5, 30), (52, 41, 3, 18), (38, 23, 57, 53), (53, 57, 4, 17), (30, 5, 46), (43, 4, 57), (4, 30, 24), (27, 5, 43), (47, 42, 9, 11), (48, 45, 7, 10), (49, 47, 11, 13), (50, 48, 10, 12), (14, 12, 33), (14, 33, 49), (14, 49, 13), (14, 13, 34), (14, 34, 50), (14, 50, 12), (38, 53, 58, 25), (53, 17, 8, 58), (52, 18, 6, 44), (3, 27, 23), (46, 3, 41), (46, 5, 3), (3, 5, 27)])
me_syringe.polygons.foreach_set('use_smooth', [True] * 66)
_uv = me_syringe.uv_layers.new(name='UVMap')
_uv.uv.foreach_set('vector', [0.8754, 0.4246, 0.8745, 0.3728, 0.9383, 0.3727, 0.9355, 0.4338, 0.7041, 0.8816, 0.7221, 0.9565, 0.6141, 0.9429, 0.6501, 0.8748, 0.6501, 0.8748, 0.6141, 0.9429, 0.5421, 0.8612, 0.6141, 0.834, 0.9064, 0.6274, 0.8731, 0.6113, 0.9092, 0.547, 0.9386, 0.5608, 0.9386, 0.5608, 0.9092, 0.547, 0.9268, 0.4912, 0.9578, 0.4997, 0.9644, 0.3003, 0.9284, 0.3072, 0.9025, 0.2382, 0.942, 0.2252, 0.8852, 0.7785, 0.9124, 0.8256, 0.858, 0.8256, 0.6678, 0.5482, 0.6462, 0.5639, 0.572, 0.526, 0.6506, 0.5076, 0.6506, 0.5076, 0.572, 0.526, 0.5635, 0.4747, 0.6521, 0.4583, 0.8731, 0.6113, 0.8339, 0.5662, 0.8545, 0.5245, 0.9092, 0.547, 0.9092, 0.547, 0.8545, 0.5245, 0.8733, 0.4783, 0.9268, 0.4912, 0.9284, 0.3072, 0.8667, 0.323, 0.8576, 0.2746, 0.9025, 0.2382, 0.858, 0.967, 0.8852, 0.8727, 0.9396, 0.8727, 0.9668, 0.967, 0.1145, 0.9159, 0.08627, 0.9759, 0.05368, 0.9507, 0.1085, 0.904, 0.1085, 0.904, 0.05368, 0.9507, 0.03473, 0.9188, 0.1057, 0.8913, 0.02679, 0.8819, 0.03014, 0.8435, 0.1053, 0.8654, 0.1055, 0.8784, 0.03014, 0.8435, 0.04487, 0.8092, 0.1076, 0.8525, 0.1053, 0.8654, 0.2863, 0.91, 0.1145, 0.9159, 0.1085, 0.904, 0.2834, 0.899, 0.2834, 0.899, 0.1085, 0.904, 0.1057, 0.8913, 0.2818, 0.8889, 0.1055, 0.8784, 0.1053, 0.8654, 0.2818, 0.869, 0.2813, 0.879, 0.1053, 0.8654, 0.1076, 0.8525, 0.2834, 0.859, 0.2818, 0.869, 0.6581, 0.4069, 0.6524, 0.3535, 0.8745, 0.3728, 0.8754, 0.4246, 0.8339, 0.5662, 0.6678, 0.5482, 0.6506, 0.5076, 0.8545, 0.5245, 0.8545, 0.5245, 0.6506, 0.5076, 0.6521, 0.4583, 0.8733, 0.4783, 0.4655, 0.6207, 0.02467, 0.6207, 0.02467, 0.5227, 0.4655, 0.5227, 0.4655, 0.5227, 0.02467, 0.5227, 0.02467, 0.4247, 0.4655, 0.4247, 0.4655, 0.1308, 0.02467, 0.1308, 0.02467, 0.03284, 0.4655, 0.03284, 0.9355, 0.4338, 0.9383, 0.3727, 0.971, 0.3711, 0.9694, 0.4369, 0.6217, 0.4068, 0.5635, 0.3424, 0.6524, 0.3535, 0.6581, 0.4069, 0.8745, 0.3728, 0.8667, 0.323, 0.9284, 0.3072, 0.9383, 0.3727, 0.8733, 0.4783, 0.8754, 0.4246, 0.9355, 0.4338, 0.9268, 0.4912, 0.02467, 0.3267, 0.02467, 0.2288, 0.4655, 0.2288, 0.4655, 0.3267, 0.02467, 0.2288, 0.02467, 0.1308, 0.4655, 0.1308, 0.4655, 0.2288, 0.02467, 0.4247, 0.02467, 0.3267, 0.4655, 0.3267, 0.4655, 0.4247, 0.6141, 0.834, 0.5421, 0.8612, 0.5421, 0.7524, 0.6141, 0.7796, 0.6141, 0.7796, 0.5421, 0.7524, 0.6141, 0.6707, 0.6501, 0.7388, 0.6501, 0.7388, 0.6141, 0.6707, 0.7221, 0.6571, 0.7041, 0.7319, 0.7041, 0.7319, 0.7221, 0.6571, 0.8121, 0.7183, 0.7491, 0.7626, 0.9578, 0.4997, 0.9268, 0.4912, 0.9355, 0.4338, 0.9694, 0.4369, 0.971, 0.3711, 0.9383, 0.3727, 0.9284, 0.3072, 0.9644, 0.3003, 0.9396, 0.7785, 0.8852, 0.7785, 0.858, 0.6842, 0.9668, 0.6842, 0.858, 0.8256, 0.9124, 0.8256, 0.8852, 0.8727, 0.6521, 0.4583, 0.5635, 0.4747, 0.6217, 0.4068, 0.6581, 0.4069, 0.6524, 0.3535, 0.5635, 0.3424, 0.5747, 0.2835, 0.6637, 0.3044, 0.6637, 0.3044, 0.5747, 0.2835, 0.6626, 0.2428, 0.6863, 0.2636, 0.8852, 0.8727, 0.9124, 0.8256, 0.9396, 0.8727, 0.8852, 0.7785, 0.858, 0.8256, 0.858, 0.6842, 0.858, 0.8256, 0.8852, 0.8727, 0.858, 0.967, 0.9396, 0.7785, 0.9124, 0.8256, 0.8852, 0.7785, 0.1057, 0.8913, 0.03473, 0.9188, 0.02679, 0.8819, 0.1055, 0.8784, 0.1076, 0.8525, 0.04487, 0.8092, 0.08892, 0.7745, 0.1135, 0.8419, 0.2818, 0.8889, 0.1057, 0.8913, 0.1055, 0.8784, 0.2813, 0.879, 0.2834, 0.859, 0.1076, 0.8525, 0.1135, 0.8419, 0.2863, 0.8484, 0.3349, 0.8789, 0.2863, 0.91, 0.2834, 0.899, 0.3349, 0.8789, 0.2834, 0.899, 0.2818, 0.8889, 0.3349, 0.8789, 0.2818, 0.8889, 0.2813, 0.879, 0.3349, 0.8789, 0.2813, 0.879, 0.2818, 0.869, 0.3349, 0.8789, 0.2818, 0.869, 0.2834, 0.859, 0.3349, 0.8789, 0.2834, 0.859, 0.2863, 0.8484, 0.6524, 0.3535, 0.6637, 0.3044, 0.8667, 0.323, 0.8745, 0.3728, 0.6637, 0.3044, 0.6863, 0.2636, 0.8576, 0.2746, 0.8667, 0.323, 0.6521, 0.4583, 0.6581, 0.4069, 0.8754, 0.4246, 0.8733, 0.4783, 0.9668, 0.8256, 0.9396, 0.7785, 0.9668, 0.6842, 0.9396, 0.8727, 0.9668, 0.8256, 0.9668, 0.967, 0.9396, 0.8727, 0.9124, 0.8256, 0.9668, 0.8256, 0.9668, 0.8256, 0.9124, 0.8256, 0.9396, 0.7785])
me_syringe.materials.append(mat_syringe)
me_syringe.use_remesh_preserve_volume = False
me_syringe.use_remesh_preserve_attributes = False
me_syringe.use_mirror_vertex_groups = False
me_syringe.update()
me_pill = bpy.data.meshes.new('Pill')
me_pill.from_pydata([(-0.175, -0.075, 0.0), (-0.175, 0.075, 0.0), (0.175, 0.075, 0.0), (-0.2, 0.0, 0.0), (0.2, 0.0, 0.0), (0.1, 0.1, 0.0), (-0.1, 0.1, 0.0), (-0.175, -0.0375, -0.06495), (0.175, -0.0375, -0.06495), (-0.175, 0.0375, 0.06495), (0.175, 0.0375, 0.06495), (0.1, 0.05, 0.0866), (-0.1, 0.05, 0.0866), (-0.1, -0.05, -0.0866), (-0.175, -0.0375, 0.06495), (0.175, -0.0375, 0.06495), (0.1, -0.05, 0.0866), (-0.1, -0.05, 0.0866), (0.175, -0.075, -6.557e-09), (0.1, -0.1, -8.742e-09), (-0.1, -0.1, -8.742e-09), (0.1, -0.05, -0.0866), (-0.175, 0.0375, -0.06495), (0.175, 0.0375, -0.06495), (0.1, 0.05, -0.0866), (-0.1, 0.05, -0.0866)], [], [(6, 1, 9, 12), (12, 9, 14, 17), (25, 22, 1, 6), (5, 6, 12, 11), (11, 12, 17, 16), (16, 17, 20, 19), (24, 25, 6, 5), (2, 5, 11, 10), (10, 11, 16, 15), (15, 16, 19, 18), (23, 24, 5, 2), (3, 7, 0), (3, 22, 7), (3, 1, 22), (3, 9, 1), (3, 14, 9), (3, 0, 14), (4, 2, 10), (4, 10, 15), (4, 15, 18), (4, 18, 8), (4, 8, 23), (4, 23, 2), (17, 14, 0, 20), (20, 0, 7, 13), (13, 7, 22, 25), (20, 13, 21, 19), (13, 25, 24, 21), (18, 19, 21, 8), (8, 21, 24, 23)])
me_pill.polygons.foreach_set('use_smooth', [True] * 30)
_uv = me_pill.uv_layers.new(name='UVMap')
_uv.uv.foreach_set('vector', [0.2585, 0.7737, 0.08146, 0.7147, 0.08146, 0.6262, 0.2585, 0.6557, 0.2585, 0.6557, 0.08146, 0.6262, 0.08146, 0.4491, 0.2585, 0.4196, 0.2585, 0.6557, 0.08146, 0.6262, 0.08146, 0.7147, 0.2585, 0.7737, 0.7307, 0.7737, 0.2585, 0.7737, 0.2585, 0.6557, 0.7307, 0.6557, 0.7307, 0.6557, 0.2585, 0.6557, 0.2585, 0.4196, 0.7307, 0.4196, 0.7307, 0.4196, 0.2585, 0.4196, 0.2585, 0.3016, 0.7307, 0.3016, 0.7307, 0.6557, 0.2585, 0.6557, 0.2585, 0.7737, 0.7307, 0.7737, 0.9078, 0.7147, 0.7307, 0.7737, 0.7307, 0.6557, 0.9078, 0.6262, 0.9078, 0.6262, 0.7307, 0.6557, 0.7307, 0.4196, 0.9078, 0.4491, 0.9078, 0.4491, 0.7307, 0.4196, 0.7307, 0.3016, 0.9078, 0.3606, 0.9078, 0.6262, 0.7307, 0.6557, 0.7307, 0.7737, 0.9078, 0.7147, 0.02244, 0.5377, 0.08146, 0.4491, 0.08146, 0.3606, 0.02244, 0.5377, 0.08146, 0.6262, 0.08146, 0.4491, 0.02244, 0.5377, 0.08146, 0.7147, 0.08146, 0.6262, 0.02244, 0.5377, 0.08146, 0.6262, 0.08146, 0.7147, 0.02244, 0.5377, 0.08146, 0.4491, 0.08146, 0.6262, 0.02244, 0.5377, 0.08146, 0.3606, 0.08146, 0.4491, 0.9668, 0.5377, 0.9078, 0.7147, 0.9078, 0.6262, 0.9668, 0.5377, 0.9078, 0.6262, 0.9078, 0.4491, 0.9668, 0.5377, 0.9078, 0.4491, 0.9078, 0.3606, 0.9668, 0.5377, 0.9078, 0.3606, 0.9078, 0.4491, 0.9668, 0.5377, 0.9078, 0.4491, 0.9078, 0.6262, 0.9668, 0.5377, 0.9078, 0.6262, 0.9078, 0.7147, 0.2585, 0.4196, 0.08146, 0.4491, 0.08146, 0.3606, 0.2585, 0.3016, 0.2585, 0.3016, 0.08146, 0.3606, 0.08146, 0.4491, 0.2585, 0.4196, 0.2585, 0.4196, 0.08146, 0.4491, 0.08146, 0.6262, 0.2585, 0.6557, 0.2585, 0.3016, 0.2585, 0.4196, 0.7307, 0.4196, 0.7307, 0.3016, 0.2585, 0.4196, 0.2585, 0.6557, 0.7307, 0.6557, 0.7307, 0.4196, 0.9078, 0.3606, 0.7307, 0.3016, 0.7307, 0.4196, 0.9078, 0.4491, 0.9078, 0.4491, 0.7307, 0.4196, 0.7307, 0.6557, 0.9078, 0.6262])
me_pill.materials.append(mat_pill)
me_pill.use_remesh_preserve_volume = False
me_pill.use_remesh_preserve_attributes = False
me_pill.use_mirror_vertex_groups = False
me_pill.update()

# ---- objects
ob_medicalbox = bpy.data.objects.new('MedicalBox', me_medicalbox)
ob_lamp = bpy.data.objects.new('Lamp', light_lamp)
ob_camera = bpy.data.objects.new('Camera', cam_camera)
ob_gauze = bpy.data.objects.new('Gauze', me_gauze)
ob_pillbottle = bpy.data.objects.new('PillBottle', me_pillbottle)
ob_syringe = bpy.data.objects.new('Syringe', me_syringe)
ob_pill = bpy.data.objects.new('Pill', me_pill)

# ---- transforms, parenting, visibility, modifiers, constraints
ob_medicalbox.location = (0.0, 0.0, 0.0)
ob_medicalbox.lineart.crease_threshold = 0.0
ob_lamp.location = (4.076, 1.005, 5.904)
ob_lamp.rotation_euler = (0.6503, 0.05522, 1.866)
ob_lamp.lock_rotations_4d = False
ob_lamp.empty_display_type = 'ARROWS'
ob_lamp.color = (0.0, 0.0, 0.0, 0.0)
ob_lamp.lineart.crease_threshold = 0.0
ob_camera.location = (7.481, -6.508, 5.344)
ob_camera.rotation_euler = (1.109, 0.01082, 0.8149)
ob_camera.lock_rotations_4d = False
ob_camera.empty_display_type = 'ARROWS'
ob_camera.color = (0.0, 0.0, 0.0, 0.0)
ob_camera.display_type = 'WIRE'
ob_camera.lineart.crease_threshold = 0.0
ob_gauze.location = (-2.0, 2.0, 0.0)
ob_gauze.lineart.crease_threshold = 0.0
ob_pillbottle.location = (2.0, -2.0, 0.0)
ob_pillbottle.lineart.crease_threshold = 0.0
ob_syringe.location = (-2.0, -2.0, 0.0)
ob_syringe.lineart.crease_threshold = 0.0
ob_pill.location = (2.0, 2.0, 0.0)
ob_pill.lineart.crease_threshold = 0.0

# ---- collection membership
col_collection_1.objects.link(ob_medicalbox)
col_collection_1.objects.link(ob_lamp)
col_collection_1.objects.link(ob_camera)
col_collection_2.objects.link(ob_gauze)
col_collection_3.objects.link(ob_pillbottle)
col_collection_11.objects.link(ob_syringe)
col_collection_12.objects.link(ob_pill)

# ---- scene / render settings (as saved in the file)
scene.camera = ob_camera
scene.frame_start = 1; scene.frame_end = 250; scene.frame_set(1)
scene.render.engine = 'BLENDER_EEVEE_NEXT'
scene.render.resolution_percentage = 50
scene.render.dither_intensity = 0.0
scene.cycles.use_denoising = False
scene.cycles.samples = 10
scene.cycles.sampling_pattern = 'TABULATED_SOBOL'
scene.cycles.light_sampling_threshold = 0.0
scene.cycles.use_adaptive_sampling = False
scene.cycles.use_light_tree = False
scene.cycles.blur_glossy = 0.0
scene.cycles.pixel_filter_type = 'GAUSSIAN'
scene.cycles.sample_clamp_indirect = 0.0
scene.view_settings.view_transform = 'Standard'
bpy.context.view_layer.update()
